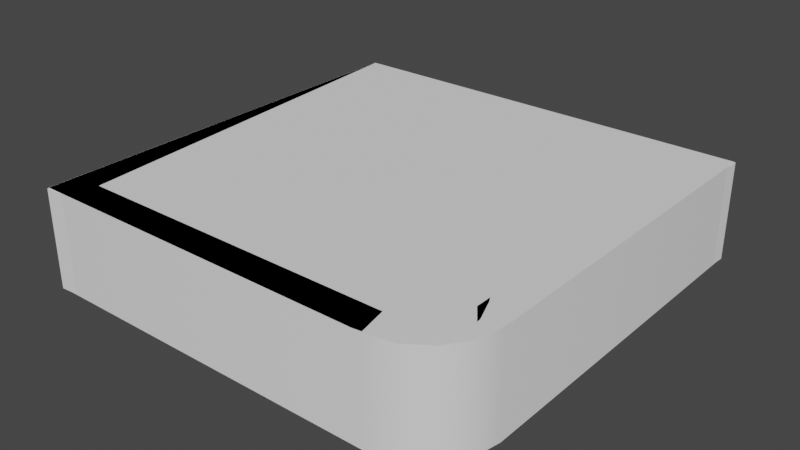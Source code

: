 # Source: quarters.blend  (saved by Blender 3.1.7; exported with 4.5.12 LTS)
import bpy
from mathutils import Matrix  # noqa: F401  (used for matrix-valued properties, if any)

bpy.ops.wm.read_factory_settings(use_empty=True)
scene = bpy.context.scene
scene.name = 'Scene'

# ---- world
world_world = bpy.data.worlds.new('World'); scene.world = world_world
world_world.use_nodes = True; world_world.node_tree.nodes.clear()
_N = world_world.node_tree.nodes; _L = world_world.node_tree.links
n0 = _N.new('ShaderNodeOutputWorld'); n0.name = 'World Output'; n0.location = (300, 300)
n1 = _N.new('ShaderNodeBackground'); n1.name = 'Background'; n1.location = (10, 300)
n1.inputs[0].default_value = (0.05088, 0.05088, 0.05088, 1.0)
_L.new(n1.outputs[0], n0.inputs[0])
n0.is_active_output = True
world_world.color = (0.05088, 0.05088, 0.05088)
world_world.use_sun_shadow = False
world_world.sun_shadow_jitter_overblur = 0.0

# ---- meshes
me_cube_001 = bpy.data.meshes.new('Cube.001')
me_cube_001.from_pydata([(0.2193, -6.146e-05, -2.863e-06), (0.03, -0.03, 0.1), (0.2007, -0.03, 0.1), (-0.0001513, -0.4299, -2.927e-06), (0.03, -0.4004, 0.1), (0.3782, -0.3554, 0.1), (0.3514, -0.4004, 0.1), (0.3836, -0.3726, 0.1), (0.3805, -0.3872, 0.1), (0.3692, -0.397, 0.1), (0.4033, -0.3421, -2.829e-06), (0.3508, -0.4299, -2.839e-06), (0.4121, -0.3648, -2.827e-06), (0.4136, -0.386, -2.827e-06), (0.4075, -0.4042, -2.828e-06), (0.3944, -0.4181, -2.831e-06), (0.375, -0.4269, -2.834e-06), (0.3508, -0.4299, 0.1), (0.4033, -0.3421, 0.1), (0.375, -0.4269, 0.1), (0.3944, -0.4181, 0.1), (0.4075, -0.4042, 0.1), (0.4136, -0.386, 0.1), (0.4121, -0.3648, 0.1), (0.2193, -6.146e-05, 0.1), (-0.0001513, -6.124e-05, 0.1), (-0.0001513, -6.124e-05, -2.872e-06), (-0.0001513, -0.4299, 0.1), (-0.0001513, -0.03078, 0.01251), (-0.0001513, -0.4004, 0.01251), (-0.0001513, -0.4004, 0.08435), (-0.0001513, -0.03078, 0.08435), (0.03057, -6.127e-05, 0.01251), (0.03057, -6.127e-05, 0.08435), (0.1886, -6.143e-05, 0.08435), (0.1886, -6.143e-05, 0.01251)], [], [(24, 25, 1, 2), (28, 29, 30, 31), (24, 18, 10, 0), (4, 6, 9, 8, 7, 5, 2, 1), (10, 18, 23, 12), (12, 23, 22, 13), (13, 22, 21, 14), (14, 21, 20, 15), (15, 20, 19, 16), (16, 19, 17, 11), (3, 11, 17, 27), (32, 33, 34, 35), (3, 27, 30, 29), (27, 25, 31, 30), (25, 26, 28, 31), (26, 25, 33, 32), (25, 24, 34, 33), (24, 0, 35, 34), (27, 17, 19, 20, 21, 22, 23, 18, 24, 2, 5, 7, 8, 9, 6, 4, 1, 25), (32, 35, 0, 26), (28, 26, 3, 29)])
me_cube_001.polygons.foreach_set('use_smooth', [True] * 21)
_k = set([(0, 24), (3, 27), (3, 29), (17, 19), (17, 27), (18, 23), (18, 24), (19, 20), (20, 21), (21, 22), (22, 23), (24, 25), (25, 26), (25, 27), (26, 32)])
me_cube_001.attributes.new('sharp_edge', 'BOOLEAN', 'EDGE').data.foreach_set('value', [ (min(e.vertices), max(e.vertices)) in _k for e in me_cube_001.edges])
_uv = me_cube_001.uv_layers.new(name='UVMap')
_uv.uv.foreach_set('vector', [0.625, 0.5, 0.375, 0.5, 0.375, 0.5, 0.625, 0.5, 0.3571, 0.624, 0.1722, 0.6693, 0.1722, 0.5745, 0.3571, 0.5556, 0.625, 0.5, 0.7811, 0.5, 0.7811, 0.75, 0.625, 0.75, 0.3944, 0.25, 0.5741, 0.25, 0.586, 0.2523, 0.5964, 0.2589, 0.6043, 0.2688, 0.6079, 0.2804, 0.625, 0.5, 0.375, 0.5, 0.7811, 0.75, 0.7811, 0.5, 0.7908, 0.5, 0.7908, 0.75, 0.7908, 0.75, 0.7908, 0.5, 0.7986, 0.5, 0.7986, 0.75, 0.7986, 0.75, 0.7986, 0.5, 0.8212, 0.5, 0.8212, 0.75, 0.5581, 0.0, 0.5581, 0.25, 0.5363, 0.25, 0.5363, 0.0, 0.5363, 0.0, 0.5363, 0.25, 0.5288, 0.25, 0.5288, 0.0, 0.5288, 0.0, 0.5288, 0.25, 0.5194, 0.25, 0.5194, 0.0, 0.403, 0.0, 0.5194, 0.0, 0.5194, 0.25, 0.403, 0.25, 0.41, 0.627, 0.41, 0.5572, 0.59, 0.5729, 0.59, 0.6664, 0.1544, 0.75, 0.1544, 0.5, 0.1722, 0.5745, 0.1722, 0.6693, 0.1544, 0.5, 0.375, 0.5, 0.3571, 0.5556, 0.1722, 0.5745, 0.375, 0.5, 0.375, 0.6734, 0.3571, 0.624, 0.3571, 0.5556, 0.375, 0.6734, 0.375, 0.5, 0.41, 0.5572, 0.41, 0.627, 0.375, 0.5, 0.625, 0.5, 0.59, 0.5729, 0.41, 0.5572, 0.625, 0.5, 0.625, 0.75, 0.59, 0.6664, 0.59, 0.5729, 0.403, 0.25, 0.7113, 0.4313, 0.7287, 0.4365, 0.7337, 0.4305, 0.7404, 0.4323, 0.7567, 0.4525, 0.7736, 0.4799, 0.7751, 0.4932, 0.625, 0.5, 0.625, 0.5, 0.6079, 0.2804, 0.5723, 0.23, 0.5015, 0.145, 0.5543, 0.2143, 0.5741, 0.25, 0.375, 0.2694, 0.375, 0.5, 0.375, 0.5, 0.41, 0.627, 0.59, 0.6664, 0.625, 0.75, 0.375, 0.6734, 0.3571, 0.624, 0.375, 0.6734, 0.1544, 0.75, 0.1722, 0.6693])
_ca = me_cube_001.color_attributes.new('Col', 'BYTE_COLOR', 'CORNER')
_ca.data.foreach_set('color', [0.0, 0.0, 0.0, 1.0, 0.0, 0.0, 0.0, 1.0, 0.0, 0.0, 0.0, 1.0, 0.0, 0.0, 0.0, 1.0, 1.0, 1.0, 1.0, 1.0, 1.0, 1.0, 1.0, 1.0, 1.0, 1.0, 1.0, 1.0, 1.0, 1.0, 1.0, 1.0, 0.0, 0.0, 0.0, 1.0, 0.0, 0.0, 0.0, 1.0, 0.0, 0.0, 0.0, 1.0, 0.0, 0.0, 0.0, 1.0, 1.0, 1.0, 1.0, 1.0, 1.0, 1.0, 1.0, 1.0, 1.0, 1.0, 1.0, 1.0, 1.0, 1.0, 1.0, 1.0, 1.0, 1.0, 1.0, 1.0, 1.0, 1.0, 1.0, 1.0, 1.0, 1.0, 1.0, 1.0, 1.0, 1.0, 1.0, 1.0, 0.0, 0.0, 0.0, 1.0, 0.0, 0.0, 0.0, 1.0, 0.0, 0.0, 0.0, 1.0, 0.0, 0.0, 0.0, 1.0, 0.0, 0.0, 0.0, 1.0, 0.0, 0.0, 0.0, 1.0, 0.0, 0.0, 0.0, 1.0, 0.0, 0.0, 0.0, 1.0, 0.0, 0.0, 0.0, 1.0, 0.0, 0.0, 0.0, 1.0, 0.0, 0.0, 0.0, 1.0, 0.0, 0.0, 0.0, 1.0, 0.0, 0.0, 0.0, 1.0, 0.0, 0.0, 0.0, 1.0, 0.0, 0.0, 0.0, 1.0, 0.0, 0.0, 0.0, 1.0, 0.0, 0.0, 0.0, 1.0, 0.0, 0.0, 0.0, 1.0, 0.0, 0.0, 0.0, 1.0, 0.0, 0.0, 0.0, 1.0, 0.0, 0.0, 0.0, 1.0, 0.0, 0.0, 0.0, 1.0, 0.0, 0.0, 0.0, 1.0, 0.0, 0.0, 0.0, 1.0, 0.0, 0.0, 0.0, 1.0, 0.0, 0.0, 0.0, 1.0, 0.0, 0.0, 0.0, 1.0, 0.0, 0.0, 0.0, 1.0, 1.0, 1.0, 1.0, 1.0, 1.0, 1.0, 1.0, 1.0, 1.0, 1.0, 1.0, 1.0, 1.0, 1.0, 1.0, 1.0, 0.0, 0.0, 0.0, 1.0, 0.0, 0.0, 0.0, 1.0, 0.0, 0.0, 0.0, 1.0, 0.0, 0.0, 0.0, 1.0, 0.0, 0.0, 0.0, 1.0, 0.0, 0.0, 0.0, 1.0, 0.0, 0.0, 0.0, 1.0, 0.0, 0.0, 0.0, 1.0, 0.0, 0.0, 0.0, 1.0, 0.0, 0.0, 0.0, 1.0, 0.0, 0.0, 0.0, 1.0, 0.0, 0.0, 0.0, 1.0, 0.0, 0.0, 0.0, 1.0, 0.0, 0.0, 0.0, 1.0, 0.0, 0.0, 0.0, 1.0, 0.0, 0.0, 0.0, 1.0, 0.0, 0.0, 0.0, 1.0, 0.0, 0.0, 0.0, 1.0, 0.0, 0.0, 0.0, 1.0, 0.0, 0.0, 0.0, 1.0, 0.0, 0.0, 0.0, 1.0, 0.0, 0.0, 0.0, 1.0, 0.0, 0.0, 0.0, 1.0, 0.0, 0.0, 0.0, 1.0, 0.0, 0.0, 0.0, 1.0, 0.0, 0.0, 0.0, 1.0, 0.0, 0.0, 0.0, 1.0, 0.0, 0.0, 0.0, 1.0, 0.0, 0.0, 0.0, 1.0, 0.0, 0.0, 0.0, 1.0, 0.0, 0.0, 0.0, 1.0, 0.0, 0.0, 0.0, 1.0, 0.0, 0.0, 0.0, 1.0, 0.0, 0.0, 0.0, 1.0, 0.0, 0.0, 0.0, 1.0, 0.0, 0.0, 0.0, 1.0, 0.0, 0.0, 0.0, 1.0, 0.0, 0.0, 0.0, 1.0, 0.0, 0.0, 0.0, 1.0, 0.0, 0.0, 0.0, 1.0, 0.0, 0.0, 0.0, 1.0, 0.0, 0.0, 0.0, 1.0, 0.0, 0.0, 0.0, 1.0, 0.0, 0.0, 0.0, 1.0, 0.0, 0.0, 0.0, 1.0, 0.0, 0.0, 0.0, 1.0, 0.0, 0.0, 0.0, 1.0, 0.0, 0.0, 0.0, 1.0, 0.0, 0.0, 0.0, 1.0, 0.0, 0.0, 0.0, 1.0])
me_cube_001.use_remesh_fix_poles = True
me_cube_001.use_remesh_preserve_attributes = False
me_cube_001.update()
me_cube_001.normals_split_custom_set([tuple(v) for v in zip(*[iter([-1.583e-07, -1.206e-07, 1.0, -1.585e-07, -1.227e-07, 1.0, -1.664e-07, -9.415e-08, 1.0, -1.69e-07, -8.566e-08, 1.0, -1.0, -5.44e-08, -1.908e-07, -1.0, -5.082e-08, -2.009e-07, -1.0, -4.792e-08, -2.066e-07, -1.0, -5.164e-08, -1.962e-07, 0.8807, 0.4738, 0.0, 0.8841, 0.4674, -7.591e-08, 0.8841, 0.4674, -8.602e-08, 0.8807, 0.4738, 0.0, -1.658e-07, 1.66e-08, 1.0, -1.658e-07, 1.66e-08, 1.0, -1.658e-07, 1.66e-08, 1.0, -1.658e-07, 1.66e-08, 1.0, -1.658e-07, 1.66e-08, 1.0, -1.658e-07, 1.66e-08, 1.0, -1.69e-07, -8.566e-08, 1.0, -1.664e-07, -9.415e-08, 1.0, 0.8841, 0.4674, -8.602e-08, 0.8841, 0.4674, -7.591e-08, 0.9738, 0.2276, -2.278e-07, 0.9738, 0.2276, -2.302e-07, 0.9738, 0.2276, -2.302e-07, 0.9738, 0.2276, -2.278e-07, 0.9932, -0.1168, 3.522e-06, 0.9932, -0.1168, -3.183e-07, 0.9932, -0.1168, -3.183e-07, 0.9932, -0.1168, 3.522e-06, 0.8584, -0.513, -2.645e-07, 0.8584, -0.513, -2.645e-07, 0.8584, -0.513, -2.645e-07, 0.8584, -0.513, -2.645e-07, 0.5734, -0.8193, -1.738e-07, 0.5734, -0.8193, 7.932e-07, 0.5734, -0.8193, 7.932e-07, 0.5734, -0.8193, -1.738e-07, 0.2609, -0.9654, -1.258e-07, 0.2609, -0.9654, -1.249e-07, 0.2609, -0.9654, -1.249e-07, 0.2609, -0.9654, -1.258e-07, 0.007996, -1.0, -5.693e-08, 0.007996, -1.0, -6.12e-08, 0.0, -1.0, 0.0, 0.007996, -1.0, -6.12e-08, 0.007996, -1.0, -5.693e-08, 0.0, -1.0, 0.0, 9.765e-07, 1.0, -1.969e-11, 9.767e-07, 1.0, 1.111e-10, 9.767e-07, 1.0, 1.102e-10, 9.765e-07, 1.0, -2.059e-11, -1.0, -5.462e-08, -1.951e-07, -1.0, -5.124e-08, -2.085e-07, -1.0, -4.792e-08, -2.066e-07, -1.0, -5.082e-08, -2.009e-07, -1.0, -5.124e-08, -2.085e-07, -1.0, -5.943e-08, -1.852e-07, -1.0, -5.164e-08, -1.962e-07, -1.0, -4.792e-08, -2.066e-07, -1.0, -5.943e-08, -1.852e-07, -1.0, -6.236e-08, -1.776e-07, -1.0, -5.44e-08, -1.908e-07, -1.0, -5.164e-08, -1.962e-07, 9.871e-07, 1.0, 6.692e-13, 9.828e-07, 1.0, 9.281e-11, 9.767e-07, 1.0, 1.111e-10, 9.765e-07, 1.0, -1.969e-11, 9.828e-07, 1.0, 9.281e-11, 9.828e-07, 1.0, 9.08e-11, 9.767e-07, 1.0, 1.102e-10, 9.767e-07, 1.0, 1.111e-10, 9.828e-07, 1.0, 9.08e-11, 9.836e-07, 1.0, -1.661e-12, 9.765e-07, 1.0, -2.059e-11, 9.767e-07, 1.0, 1.102e-10, -1.418e-07, 3.887e-08, 1.0, -1.418e-07, 3.887e-08, 1.0, -1.418e-07, 3.887e-08, 1.0, -1.418e-07, 3.887e-08, 1.0, -1.418e-07, 3.887e-08, 1.0, -1.418e-07, 3.887e-08, 1.0, -1.418e-07, 3.887e-08, 1.0, -1.418e-07, 3.887e-08, 1.0, -1.583e-07, -1.206e-07, 1.0, -1.69e-07, -8.566e-08, 1.0, -1.658e-07, 1.66e-08, 1.0, -1.658e-07, 1.66e-08, 1.0, -1.658e-07, 1.66e-08, 1.0, -1.658e-07, 1.66e-08, 1.0, -1.658e-07, 1.66e-08, 1.0, -1.658e-07, 1.66e-08, 1.0, -1.664e-07, -9.415e-08, 1.0, -1.585e-07, -1.227e-07, 1.0, 9.765e-07, 1.0, -1.969e-11, 9.765e-07, 1.0, -2.059e-11, 9.836e-07, 1.0, -1.661e-12, 9.727e-07, 1.0, 0.0, -1.0, -5.44e-08, -1.908e-07, -1.0, -6.236e-08, -1.776e-07, -1.0, -5.072e-08, -2.236e-07, -1.0, -5.082e-08, -2.009e-07])] * 3)])
me_cylinder_002 = bpy.data.meshes.new('Cylinder.002')
me_cylinder_002.from_pydata([(0.4252, -0.105, 0.0003859), (0.3998, -0.1883, 0.0003859), (0.3998, -0.1883, 0.09973), (0.3624, -0.2559, 0.0003859), (0.3095, -0.3182, 0.0003859), (0.3095, -0.3182, 0.09973), (0.25, -0.37, 0.0003859), (0.25, -0.37, 0.09973), (0.1797, -0.4045, 0.0003859), (0.09728, -0.4252, 0.0003859), (0.09728, -0.4252, 0.09973), (2.713e-05, -0.4316, 0.0003859), (0.4002, -0.03, 0.09973), (0.3931, -0.1022, 0.09973), (0.372, -0.1717, 0.09973), (0.3378, -0.2357, 0.09973), (0.2918, -0.2918, 0.09973), (0.2357, -0.3378, 0.09973), (0.1717, -0.372, 0.09973), (0.1022, -0.3931, 0.09973), (0.03, -0.4002, 0.09973), (0.03, -0.03, 0.09973), (0.4316, -1.121e-05, 0.0003859), (0.4252, -0.105, 0.09973), (0.3624, -0.2559, 0.09973), (0.1797, -0.4045, 0.09973), (2.708e-05, -1.122e-05, 0.09973), (0.4316, -1.121e-05, 0.09973), (2.71e-05, -0.4316, 0.09973), (3.173e-05, -1.584e-05, 0.000516), (0.03075, -1.496e-05, 0.01302), (0.03075, -1.177e-05, 0.08487), (0.4009, -1.209e-05, 0.08487), (0.4009, -1.066e-05, 0.01283), (2.799e-05, -0.4009, 0.08487), (2.764e-05, -0.03073, 0.08487), (3.085e-05, -0.03074, 0.01302), (2.658e-05, -0.4009, 0.01283)], [], [(22, 27, 23, 0), (0, 23, 2, 1), (1, 2, 24, 3), (3, 24, 5, 4), (4, 5, 7, 6), (6, 7, 25, 8), (8, 25, 10, 9), (9, 10, 28, 11), (30, 31, 32, 33), (12, 21, 20, 19, 18, 17, 16, 15, 14, 13), (26, 28, 20, 21), (28, 10, 19, 20), (10, 25, 18, 19), (25, 7, 17, 18), (7, 5, 16, 17), (5, 24, 15, 16), (24, 2, 14, 15), (2, 23, 13, 14), (23, 27, 12, 13), (27, 26, 21, 12), (34, 35, 36, 37), (29, 26, 31, 30), (26, 27, 32, 31), (27, 22, 33, 32), (28, 26, 35, 34), (26, 29, 36, 35), (11, 28, 34, 37), (36, 29, 11, 37), (30, 33, 22, 29)])
me_cylinder_002.polygons.foreach_set('use_smooth', [True] * 29)
_k = set([(2, 23), (2, 24), (5, 7), (5, 24), (7, 25), (10, 25), (10, 28), (11, 28), (11, 37), (22, 27), (23, 27), (26, 27), (26, 28), (26, 29), (29, 30)])
me_cylinder_002.attributes.new('sharp_edge', 'BOOLEAN', 'EDGE').data.foreach_set('value', [ (min(e.vertices), max(e.vertices)) in _k for e in me_cylinder_002.edges])
_uv = me_cylinder_002.uv_layers.new(name='UVMap')
_uv.uv.foreach_set('vector', [0.5, 0.0, 0.5, 1.0, 0.4688, 1.0, 0.4688, 0.0, 0.4688, 0.0, 0.4688, 1.0, 0.4375, 1.0, 0.4375, 0.0, 0.4375, 0.0, 0.4375, 1.0, 0.4062, 1.0, 0.4062, 0.0, 0.4062, 0.0, 0.4062, 1.0, 0.375, 1.0, 0.375, 0.0, 0.375, 0.0, 0.375, 1.0, 0.3438, 1.0, 0.3438, 0.0, 0.3438, 0.0, 0.3438, 1.0, 0.3125, 1.0, 0.3125, 0.0, 0.3125, 0.0, 0.3125, 1.0, 0.2812, 1.0, 0.2812, 0.0, 0.2812, 0.0, 0.2812, 1.0, 0.25, 1.0, 0.25, 0.0, 0.0356, 0.02693, 0.03559, 0.04427, 0.4644, 0.6464, 0.4644, 0.2824, 0.5, 1.0, 0.0, 0.0, 0.25, 1.0, 0.2812, 1.0, 0.3125, 1.0, 0.3438, 1.0, 0.375, 1.0, 0.4062, 1.0, 0.4375, 1.0, 0.4688, 1.0, 0.0, 0.0, 0.0, 0.0, 0.0, 0.0, 0.0, 0.0, 0.0, 0.0, 0.0, 0.0, 0.0, 0.0, 0.0, 0.0, 0.0, 0.0, 0.0, 0.0, 0.0, 0.0, 0.0, 0.0, 0.0, 0.0, 0.0, 0.0, 0.0, 0.0, 0.0, 0.0, 0.0, 0.0, 0.0, 0.0, 0.0, 0.0, 0.0, 0.0, 0.0, 0.0, 0.0, 0.0, 0.0, 0.0, 0.0, 0.0, 0.0, 0.0, 0.0, 0.0, 0.0, 0.0, 0.0, 0.0, 0.0, 0.0, 0.0, 0.0, 0.0, 0.0, 0.0, 0.0, 0.0, 0.0, 0.0, 0.0, 0.0, 0.0, 0.0, 0.0, 0.0, 0.0, 0.0, 0.0, 0.0, 0.0, 0.0, 0.0, 0.2322, 0.6464, 0.0178, 0.04427, 0.0178, 0.02693, 0.2322, 0.2824, 2.676e-06, 5.119e-06, 0.0, 0.0, 0.03559, 0.04427, 0.0356, 0.02693, 0.0, 0.0, 0.5, 1.0, 0.4644, 0.6464, 0.03559, 0.04427, 0.5, 1.0, 0.5, 0.0, 0.4644, 0.2824, 0.4644, 0.6464, 0.25, 1.0, 0.0, 0.0, 0.0178, 0.04427, 0.2322, 0.6464, 0.0, 0.0, 2.676e-06, 5.119e-06, 0.0178, 0.02693, 0.0178, 0.04427, 0.25, 0.0, 0.25, 1.0, 0.2322, 0.6464, 0.2322, 0.2824, 0.0178, 0.02693, 2.676e-06, 5.119e-06, 0.25, 0.0, 0.2322, 0.2824, 0.0356, 0.02693, 0.4644, 0.2824, 0.5, 0.0, 2.676e-06, 5.119e-06])
_ca = me_cylinder_002.color_attributes.new('Col', 'BYTE_COLOR', 'CORNER')
_ca.data.foreach_set('color', [0.0, 0.0, 0.0, 1.0, 0.0, 0.0, 0.0, 1.0, 0.0, 0.0, 0.0, 1.0, 0.0, 0.0, 0.0, 1.0, 0.0, 0.0, 0.0, 1.0, 0.0, 0.0, 0.0, 1.0, 0.0, 0.0, 0.0, 1.0, 0.0, 0.0, 0.0, 1.0, 0.0, 0.0, 0.0, 1.0, 0.0, 0.0, 0.0, 1.0, 0.0, 0.0, 0.0, 1.0, 0.0, 0.0, 0.0, 1.0, 0.0, 0.0, 0.0, 1.0, 0.0, 0.0, 0.0, 1.0, 0.0, 0.0, 0.0, 1.0, 0.0, 0.0, 0.0, 1.0, 0.0, 0.0, 0.0, 1.0, 0.0, 0.0, 0.0, 1.0, 0.0, 0.0, 0.0, 1.0, 0.0, 0.0, 0.0, 1.0, 0.0, 0.0, 0.0, 1.0, 0.0, 0.0, 0.0, 1.0, 0.0, 0.0, 0.0, 1.0, 0.0, 0.0, 0.0, 1.0, 0.0, 0.0, 0.0, 1.0, 0.0, 0.0, 0.0, 1.0, 0.0, 0.0, 0.0, 1.0, 0.0, 0.0, 0.0, 1.0, 0.0, 0.0, 0.0, 1.0, 0.0, 0.0, 0.0, 1.0, 0.0, 0.0, 0.0, 1.0, 0.0, 0.0, 0.0, 1.0, 1.0, 1.0, 1.0, 1.0, 1.0, 1.0, 1.0, 1.0, 1.0, 1.0, 1.0, 1.0, 1.0, 1.0, 1.0, 1.0, 1.0, 1.0, 1.0, 1.0, 1.0, 1.0, 1.0, 1.0, 1.0, 1.0, 1.0, 1.0, 1.0, 1.0, 1.0, 1.0, 1.0, 1.0, 1.0, 1.0, 1.0, 1.0, 1.0, 1.0, 1.0, 1.0, 1.0, 1.0, 1.0, 1.0, 1.0, 1.0, 1.0, 1.0, 1.0, 1.0, 1.0, 1.0, 1.0, 1.0, 0.0, 0.0, 0.0, 1.0, 0.0, 0.0, 0.0, 1.0, 0.0, 0.0, 0.0, 1.0, 0.0, 0.0, 0.0, 1.0, 0.0, 0.0, 0.0, 1.0, 0.0, 0.0, 0.0, 1.0, 0.0, 0.0, 0.0, 1.0, 0.0, 0.0, 0.0, 1.0, 0.0, 0.0, 0.0, 1.0, 0.0, 0.0, 0.0, 1.0, 0.0, 0.0, 0.0, 1.0, 0.0, 0.0, 0.0, 1.0, 0.0, 0.0, 0.0, 1.0, 0.0, 0.0, 0.0, 1.0, 0.0, 0.0, 0.0, 1.0, 0.0, 0.0, 0.0, 1.0, 0.0, 0.0, 0.0, 1.0, 0.0, 0.0, 0.0, 1.0, 0.0, 0.0, 0.0, 1.0, 0.0, 0.0, 0.0, 1.0, 0.0, 0.0, 0.0, 1.0, 0.0, 0.0, 0.0, 1.0, 0.0, 0.0, 0.0, 1.0, 0.0, 0.0, 0.0, 1.0, 0.0, 0.0, 0.0, 1.0, 0.0, 0.0, 0.0, 1.0, 0.0, 0.0, 0.0, 1.0, 0.0, 0.0, 0.0, 1.0, 0.0, 0.0, 0.0, 1.0, 0.0, 0.0, 0.0, 1.0, 0.0, 0.0, 0.0, 1.0, 0.0, 0.0, 0.0, 1.0, 0.0, 0.0, 0.0, 1.0, 0.0, 0.0, 0.0, 1.0, 0.0, 0.0, 0.0, 1.0, 0.0, 0.0, 0.0, 1.0, 0.0, 0.0, 0.0, 1.0, 0.0, 0.0, 0.0, 1.0, 0.0, 0.0, 0.0, 1.0, 0.0, 0.0, 0.0, 1.0, 1.0, 1.0, 1.0, 1.0, 1.0, 1.0, 1.0, 1.0, 1.0, 1.0, 1.0, 1.0, 1.0, 1.0, 1.0, 1.0, 0.0, 0.0, 0.0, 1.0, 0.0, 0.0, 0.0, 1.0, 0.0, 0.0, 0.0, 1.0, 0.0, 0.0, 0.0, 1.0, 0.0, 0.0, 0.0, 1.0, 0.0, 0.0, 0.0, 1.0, 0.0, 0.0, 0.0, 1.0, 0.0, 0.0, 0.0, 1.0, 0.0, 0.0, 0.0, 1.0, 0.0, 0.0, 0.0, 1.0, 0.0, 0.0, 0.0, 1.0, 0.0, 0.0, 0.0, 1.0, 0.0, 0.0, 0.0, 1.0, 0.0, 0.0, 0.0, 1.0, 0.0, 0.0, 0.0, 1.0, 0.0, 0.0, 0.0, 1.0, 0.0, 0.0, 0.0, 1.0, 0.0, 0.0, 0.0, 1.0, 0.0, 0.0, 0.0, 1.0, 0.0, 0.0, 0.0, 1.0, 0.0, 0.0, 0.0, 1.0, 0.0, 0.0, 0.0, 1.0, 0.0, 0.0, 0.0, 1.0, 0.0, 0.0, 0.0, 1.0, 0.0, 0.0, 0.0, 1.0, 0.0, 0.0, 0.0, 1.0, 0.0, 0.0, 0.0, 1.0, 0.0, 0.0, 0.0, 1.0, 0.0, 0.0, 0.0, 1.0, 0.0, 0.0, 0.0, 1.0, 0.0, 0.0, 0.0, 1.0, 0.0, 0.0, 0.0, 1.0])
me_cylinder_002.use_remesh_fix_poles = True
me_cylinder_002.use_remesh_preserve_attributes = False
me_cylinder_002.update()
me_cylinder_002.normals_split_custom_set([tuple(v) for v in zip(*[iter([0.9982, -0.06044, 2.995e-07, 0.9982, -0.06044, 2.995e-07, 0.9841, -0.1776, 3.012e-07, 0.9841, -0.1776, 3.012e-07, 0.9841, -0.1776, 3.012e-07, 0.9841, -0.1776, 3.012e-07, 0.9207, -0.3902, 2.837e-07, 0.9207, -0.3902, 2.837e-07, 0.9207, -0.3902, 2.837e-07, 0.9207, -0.3902, 2.837e-07, 0.823, -0.5681, 2.593e-07, 0.823, -0.5681, 2.593e-07, 0.823, -0.5681, 2.593e-07, 0.823, -0.5681, 2.593e-07, 0.7112, -0.703, 2.351e-07, 0.7112, -0.703, 2.351e-07, 0.7112, -0.703, 2.351e-07, 0.7112, -0.703, 2.351e-07, 0.5531, -0.8331, 1.035e-07, 0.5531, -0.8331, 1.035e-07, 0.5531, -0.8331, 1.035e-07, 0.5531, -0.8331, 1.035e-07, 0.3444, -0.9388, 8.254e-08, 0.3444, -0.9388, 8.254e-08, 0.3444, -0.9388, 8.254e-08, 0.3444, -0.9388, 8.254e-08, 0.155, -0.9879, 2.181e-07, 0.155, -0.9879, 2.181e-07, 0.155, -0.9879, 2.181e-07, 0.155, -0.9879, 2.181e-07, 0.06524, -0.9979, 2.572e-07, 0.06524, -0.9979, 2.572e-07, -8.482e-06, 1.0, -4.239e-05, -3.496e-06, 1.0, -3.833e-05, -3.038e-06, 1.0, -2.096e-05, -8.041e-06, 1.0, -2.56e-05, -1.479e-07, 4.961e-08, 1.0, -3.159e-07, 5.577e-08, 1.0, -3.442e-07, -6.63e-08, 1.0, -2.542e-07, -1.024e-07, 1.0, -1.479e-07, -1.28e-07, 1.0, 1.254e-07, 5.814e-08, 1.0, 1.371e-08, 1.121e-07, 1.0, -2.744e-07, 3.325e-08, 1.0, -3.102e-07, 4.023e-08, 1.0, -2.085e-07, 2.514e-08, 1.0, -3.775e-07, 6.359e-08, 1.0, -4.143e-07, -9.43e-08, 1.0, -3.442e-07, -6.63e-08, 1.0, -3.159e-07, 5.577e-08, 1.0, -4.143e-07, -9.43e-08, 1.0, -3.081e-07, -2.109e-07, 1.0, -2.542e-07, -1.024e-07, 1.0, -3.442e-07, -6.63e-08, 1.0, -3.081e-07, -2.109e-07, 1.0, -2.093e-07, -2.653e-07, 1.0, -1.479e-07, -1.28e-07, 1.0, -2.542e-07, -1.024e-07, 1.0, -2.093e-07, -2.653e-07, 1.0, 2.996e-07, 6.49e-09, 1.0, 1.254e-07, 5.814e-08, 1.0, -1.479e-07, -1.28e-07, 1.0, 2.996e-07, 6.49e-09, 1.0, 2.355e-07, 2.279e-07, 1.0, 1.371e-08, 1.121e-07, 1.0, 1.254e-07, 5.814e-08, 1.0, 2.355e-07, 2.279e-07, 1.0, -3.786e-07, 3.267e-08, 1.0, -2.744e-07, 3.325e-08, 1.0, 1.371e-08, 1.121e-07, 1.0, -3.786e-07, 3.267e-08, 1.0, -4.884e-07, 4.676e-08, 1.0, -3.102e-07, 4.023e-08, 1.0, -2.744e-07, 3.325e-08, 1.0, -4.884e-07, 4.676e-08, 1.0, -2.642e-07, 1.453e-08, 1.0, -2.085e-07, 2.514e-08, 1.0, -3.102e-07, 4.023e-08, 1.0, -2.642e-07, 1.453e-08, 1.0, -1.528e-07, 5.631e-08, 1.0, -1.479e-07, 4.961e-08, 1.0, -2.085e-07, 2.514e-08, 1.0, -1.528e-07, 5.631e-08, 1.0, -3.775e-07, 6.359e-08, 1.0, -3.159e-07, 5.577e-08, 1.0, -1.479e-07, 4.961e-08, 1.0, -1.0, 2.965e-06, -2.137e-05, -1.0, 3.391e-06, -3.873e-05, -1.0, 8.373e-06, -4.271e-05, -1.0, 7.964e-06, -2.593e-05, -7.162e-06, 1.0, -4.566e-05, -5.001e-06, 1.0, -4.634e-05, -3.496e-06, 1.0, -3.833e-05, -8.482e-06, 1.0, -4.239e-05, -5.001e-06, 1.0, -4.634e-05, -3.987e-06, 1.0, -7.842e-06, -3.038e-06, 1.0, -2.096e-05, -3.496e-06, 1.0, -3.833e-05, -3.987e-06, 1.0, -7.842e-06, -7.071e-06, 1.0, -7.721e-06, -8.041e-06, 1.0, -2.56e-05, -3.038e-06, 1.0, -2.096e-05, -1.0, 3.935e-06, -8.223e-06, -1.0, 4.877e-06, -4.669e-05, -1.0, 3.391e-06, -3.873e-05, -1.0, 2.965e-06, -2.137e-05, -1.0, 4.877e-06, -4.669e-05, -1.0, 8.023e-06, -4.881e-05, -1.0, 8.373e-06, -4.271e-05, -1.0, 3.391e-06, -3.873e-05, -1.0, 5.701e-06, 8.053e-06, -1.0, 3.935e-06, -8.223e-06, -1.0, 2.965e-06, -2.137e-05, -1.0, 7.964e-06, -2.593e-05, -1.0, 8.373e-06, -4.271e-05, -1.0, 8.023e-06, -4.881e-05, -1.0, 1.108e-05, -5.771e-05, -1.0, 7.964e-06, -2.593e-05, -8.482e-06, 1.0, -4.239e-05, -8.041e-06, 1.0, -2.56e-05, -7.071e-06, 1.0, -7.721e-06, -1.118e-05, 1.0, -5.727e-05])] * 3)])
me_cylinder_003 = bpy.data.meshes.new('Cylinder.003')
me_cylinder_003.from_pydata([(0.2292, -0.1529, 0.1), (0.219, -0.1147, 4.762e-08), (0.2068, -0.09892, 0.1), (0.191, -0.08679, 0.1), (0.191, -0.08679, 4.884e-08), (0.1726, -0.07917, 0.1), (0.1726, -0.07917, 4.964e-08), (0.1331, -0.07917, 0.1), (0.1331, -0.07917, 5.137e-08), (0.1147, -0.08679, 5.218e-08), (0.09892, -0.09892, 0.1), (0.09892, -0.09892, 5.287e-08), (0.08679, -0.1147, 0.1), (0.07657, -0.1529, 6.129e-08), (0.07917, -0.1726, 0.1), (0.07917, -0.1726, 6.118e-08), (0.09892, -0.2068, 5.287e-08), (0.1147, -0.219, 0.1), (0.1147, -0.219, 5.218e-08), (0.1331, -0.2266, 0.1), (0.1726, -0.2266, 0.1), (0.1726, -0.2266, 4.964e-08), (0.191, -0.219, 4.884e-08), (0.219, -0.191, 0.1), (0.219, -0.191, 4.762e-08), (0.2266, -0.1331, 0.1), (0.2266, -0.1331, 3.238e-08), (0.2292, -0.1529, 3.227e-08), (0.219, -0.1147, 0.1), (0.2068, -0.09892, 4.815e-08), (0.1529, -0.07657, 0.1), (0.1529, -0.07657, 5.051e-08), (0.1147, -0.08679, 0.1), (0.08679, -0.1147, 5.34e-08), (0.07917, -0.1331, 0.1), (0.07917, -0.1331, 6.118e-08), (0.07657, -0.1529, 0.1), (0.08679, -0.191, 0.1), (0.08679, -0.191, 5.34e-08), (0.09892, -0.2068, 0.1), (0.1331, -0.2266, 5.137e-08), (0.1529, -0.2292, 0.1), (0.1529, -0.2292, 5.051e-08), (0.191, -0.219, 0.1), (0.2068, -0.2068, 0.1), (0.2068, -0.2068, 4.815e-08), (0.2266, -0.1726, 0.1), (0.2266, -0.1726, 3.238e-08)], [], [(0, 27, 26, 25), (25, 26, 1, 28), (28, 1, 29, 2), (2, 29, 4, 3), (3, 4, 6, 5), (5, 6, 31, 30), (30, 31, 8, 7), (7, 8, 9, 32), (32, 9, 11, 10), (10, 11, 33, 12), (12, 33, 35, 34), (34, 35, 13, 36), (36, 13, 15, 14), (14, 15, 38, 37), (37, 38, 16, 39), (39, 16, 18, 17), (17, 18, 40, 19), (19, 40, 42, 41), (41, 42, 21, 20), (20, 21, 22, 43), (43, 22, 45, 44), (44, 45, 24, 23), (26, 27, 47, 24, 45, 22, 21, 42, 40, 18, 16, 38, 15, 13, 35, 33, 11, 9, 8, 31, 6, 4, 29, 1), (23, 24, 47, 46), (46, 47, 27, 0), (0, 25, 28, 2, 3, 5, 30, 7, 32, 10, 12, 34, 36, 14, 37, 39, 17, 19, 41, 20, 43, 44, 23, 46)])
me_cylinder_003.polygons.foreach_set('use_smooth', [True] * 26)
_k = set([(0, 25), (0, 46), (1, 26), (1, 29), (2, 3), (2, 28), (3, 5), (4, 6), (4, 29), (5, 30), (6, 31), (7, 30), (7, 32), (8, 9), (8, 31), (9, 11), (10, 12), (10, 32), (11, 33), (12, 34), (13, 15), (13, 35), (14, 36), (14, 37), (15, 38), (16, 18), (16, 38), (17, 19), (17, 39), (18, 40), (19, 41), (20, 41), (20, 43), (21, 22), (21, 42), (22, 45), (23, 44), (23, 46), (24, 45), (24, 47), (25, 28), (26, 27), (27, 47), (33, 35), (34, 36), (37, 39), (40, 42), (43, 44)])
me_cylinder_003.attributes.new('sharp_edge', 'BOOLEAN', 'EDGE').data.foreach_set('value', [ (min(e.vertices), max(e.vertices)) in _k for e in me_cylinder_003.edges])
_uv = me_cylinder_003.uv_layers.new(name='UVMap')
_uv.uv.foreach_set('vector', [1.0, 0.5, 1.0, 1.0, 0.9583, 1.0, 0.9583, 0.5, 0.9583, 0.5, 0.9583, 1.0, 0.9167, 1.0, 0.9167, 0.5, 0.9167, 0.5, 0.9167, 1.0, 0.875, 1.0, 0.875, 0.5, 0.875, 0.5, 0.875, 1.0, 0.8333, 1.0, 0.8333, 0.5, 0.8333, 0.5, 0.8333, 1.0, 0.7917, 1.0, 0.7917, 0.5, 0.7917, 0.5, 0.7917, 1.0, 0.75, 1.0, 0.75, 0.5, 0.75, 0.5, 0.75, 1.0, 0.7083, 1.0, 0.7083, 0.5, 0.7083, 0.5, 0.7083, 1.0, 0.6667, 1.0, 0.6667, 0.5, 0.6667, 0.5, 0.6667, 1.0, 0.625, 1.0, 0.625, 0.5, 0.625, 0.5, 0.625, 1.0, 0.5833, 1.0, 0.5833, 0.5, 0.5833, 0.5, 0.5833, 1.0, 0.5417, 1.0, 0.5417, 0.5, 0.5417, 0.5, 0.5417, 1.0, 0.5, 1.0, 0.5, 0.5, 0.5, 0.5, 0.5, 1.0, 0.4583, 1.0, 0.4583, 0.5, 0.4583, 0.5, 0.4583, 1.0, 0.4167, 1.0, 0.4167, 0.5, 0.4167, 0.5, 0.4167, 1.0, 0.375, 1.0, 0.375, 0.5, 0.375, 0.5, 0.375, 1.0, 0.3333, 1.0, 0.3333, 0.5, 0.3333, 0.5, 0.3333, 1.0, 0.2917, 1.0, 0.2917, 0.5, 0.2917, 0.5, 0.2917, 1.0, 0.25, 1.0, 0.25, 0.5, 0.25, 0.5, 0.25, 1.0, 0.2083, 1.0, 0.2083, 0.5, 0.2083, 0.5, 0.2083, 1.0, 0.1667, 1.0, 0.1667, 0.5, 0.1667, 0.5, 0.1667, 1.0, 0.125, 1.0, 0.125, 0.5, 0.125, 0.5, 0.125, 1.0, 0.08333, 1.0, 0.08333, 0.5, 0.3121, 0.4818, 0.25, 0.49, 0.1879, 0.4818, 0.13, 0.4578, 0.08029, 0.4197, 0.04215, 0.37, 0.01818, 0.3121, 0.01, 0.25, 0.01818, 0.1879, 0.04215, 0.13, 0.08029, 0.08029, 0.13, 0.04215, 0.1879, 0.01818, 0.25, 0.01, 0.3121, 0.01818, 0.37, 0.04215, 0.4197, 0.08029, 0.4578, 0.13, 0.4818, 0.1879, 0.49, 0.25, 0.4818, 0.3121, 0.4578, 0.37, 0.4197, 0.4197, 0.37, 0.4578, 0.08333, 0.5, 0.08333, 1.0, 0.04167, 1.0, 0.04167, 0.5, 0.04167, 0.5, 0.04167, 1.0, -1.863e-07, 1.0, -1.863e-07, 0.5, 0.75, 0.49, 0.8121, 0.4818, 0.87, 0.4578, 0.9197, 0.4197, 0.9578, 0.37, 0.9818, 0.3121, 0.99, 0.25, 0.9818, 0.1879, 0.9578, 0.13, 0.9197, 0.08029, 0.87, 0.04215, 0.8121, 0.01818, 0.75, 0.01, 0.6879, 0.01818, 0.63, 0.04215, 0.5803, 0.08029, 0.5422, 0.13, 0.5182, 0.1879, 0.51, 0.25, 0.5182, 0.3121, 0.5422, 0.37, 0.5803, 0.4197, 0.63, 0.4578, 0.6879, 0.4818])
_ca = me_cylinder_003.color_attributes.new('Col', 'BYTE_COLOR', 'CORNER')
_ca.data.foreach_set('color', [1.0, 1.0, 1.0, 1.0, 1.0, 1.0, 1.0, 1.0, 1.0, 1.0, 1.0, 1.0, 1.0, 1.0, 1.0, 1.0, 1.0, 1.0, 1.0, 1.0, 1.0, 1.0, 1.0, 1.0, 1.0, 1.0, 1.0, 1.0, 1.0, 1.0, 1.0, 1.0, 1.0, 1.0, 1.0, 1.0, 1.0, 1.0, 1.0, 1.0, 1.0, 1.0, 1.0, 1.0, 1.0, 1.0, 1.0, 1.0, 1.0, 1.0, 1.0, 1.0, 1.0, 1.0, 1.0, 1.0, 1.0, 1.0, 1.0, 1.0, 1.0, 1.0, 1.0, 1.0, 1.0, 1.0, 1.0, 1.0, 1.0, 1.0, 1.0, 1.0, 1.0, 1.0, 1.0, 1.0, 1.0, 1.0, 1.0, 1.0, 1.0, 1.0, 1.0, 1.0, 1.0, 1.0, 1.0, 1.0, 1.0, 1.0, 1.0, 1.0, 1.0, 1.0, 1.0, 1.0, 1.0, 1.0, 1.0, 1.0, 1.0, 1.0, 1.0, 1.0, 1.0, 1.0, 1.0, 1.0, 1.0, 1.0, 1.0, 1.0, 1.0, 1.0, 1.0, 1.0, 1.0, 1.0, 1.0, 1.0, 1.0, 1.0, 1.0, 1.0, 1.0, 1.0, 1.0, 1.0, 1.0, 1.0, 1.0, 1.0, 1.0, 1.0, 1.0, 1.0, 1.0, 1.0, 1.0, 1.0, 1.0, 1.0, 1.0, 1.0, 1.0, 1.0, 1.0, 1.0, 1.0, 1.0, 1.0, 1.0, 1.0, 1.0, 1.0, 1.0, 1.0, 1.0, 1.0, 1.0, 1.0, 1.0, 1.0, 1.0, 1.0, 1.0, 1.0, 1.0, 1.0, 1.0, 1.0, 1.0, 1.0, 1.0, 1.0, 1.0, 1.0, 1.0, 1.0, 1.0, 1.0, 1.0, 1.0, 1.0, 1.0, 1.0, 1.0, 1.0, 1.0, 1.0, 1.0, 1.0, 1.0, 1.0, 1.0, 1.0, 1.0, 1.0, 1.0, 1.0, 1.0, 1.0, 1.0, 1.0, 1.0, 1.0, 1.0, 1.0, 1.0, 1.0, 1.0, 1.0, 1.0, 1.0, 1.0, 1.0, 1.0, 1.0, 1.0, 1.0, 1.0, 1.0, 1.0, 1.0, 1.0, 1.0, 1.0, 1.0, 1.0, 1.0, 1.0, 1.0, 1.0, 1.0, 1.0, 1.0, 1.0, 1.0, 1.0, 1.0, 1.0, 1.0, 1.0, 1.0, 1.0, 1.0, 1.0, 1.0, 1.0, 1.0, 1.0, 1.0, 1.0, 1.0, 1.0, 1.0, 1.0, 1.0, 1.0, 1.0, 1.0, 1.0, 1.0, 1.0, 1.0, 1.0, 1.0, 1.0, 1.0, 1.0, 1.0, 1.0, 1.0, 1.0, 1.0, 1.0, 1.0, 1.0, 1.0, 1.0, 1.0, 1.0, 1.0, 1.0, 1.0, 1.0, 1.0, 1.0, 1.0, 1.0, 1.0, 1.0, 1.0, 1.0, 1.0, 1.0, 1.0, 1.0, 1.0, 1.0, 1.0, 1.0, 1.0, 1.0, 1.0, 1.0, 1.0, 1.0, 1.0, 1.0, 1.0, 1.0, 1.0, 1.0, 1.0, 1.0, 1.0, 1.0, 1.0, 1.0, 1.0, 1.0, 1.0, 1.0, 1.0, 1.0, 1.0, 1.0, 1.0, 1.0, 1.0, 1.0, 1.0, 1.0, 1.0, 1.0, 1.0, 1.0, 1.0, 1.0, 1.0, 1.0, 1.0, 1.0, 1.0, 1.0, 1.0, 1.0, 1.0, 1.0, 1.0, 1.0, 1.0, 1.0, 1.0, 1.0, 1.0, 1.0, 1.0, 1.0, 1.0, 1.0, 1.0, 1.0, 1.0, 1.0, 1.0, 1.0, 1.0, 1.0, 1.0, 1.0, 1.0, 1.0, 1.0, 1.0, 1.0, 1.0, 1.0, 1.0, 1.0, 1.0, 1.0, 1.0, 1.0, 1.0, 1.0, 1.0, 1.0, 1.0, 1.0, 1.0, 1.0, 1.0, 1.0, 1.0, 1.0, 1.0, 1.0, 1.0, 1.0, 1.0, 1.0, 1.0, 1.0, 1.0, 1.0, 1.0, 1.0, 1.0, 1.0, 1.0, 1.0, 1.0, 1.0, 1.0, 1.0, 1.0, 1.0, 1.0, 1.0, 1.0, 1.0, 1.0, 1.0, 1.0, 1.0, 1.0, 1.0, 1.0, 1.0, 1.0, 1.0, 1.0, 1.0, 1.0, 1.0, 1.0, 1.0, 1.0, 1.0, 1.0, 1.0, 1.0, 1.0, 1.0, 1.0, 1.0, 1.0, 1.0, 1.0, 1.0, 1.0, 1.0, 1.0, 1.0, 1.0, 1.0, 1.0, 1.0, 1.0, 1.0, 1.0, 1.0, 1.0, 1.0, 1.0, 1.0, 1.0, 1.0, 1.0, 1.0, 1.0, 1.0, 1.0, 1.0, 1.0, 1.0, 1.0, 1.0, 1.0, 1.0, 1.0, 1.0, 1.0, 1.0, 1.0, 1.0, 1.0, 1.0, 1.0, 1.0, 1.0, 1.0, 1.0, 1.0, 1.0, 1.0, 1.0, 1.0, 1.0, 1.0, 1.0, 1.0, 1.0, 1.0, 1.0, 1.0, 1.0, 1.0, 1.0, 1.0, 1.0, 1.0, 1.0, 1.0, 1.0, 1.0, 1.0, 1.0, 1.0, 1.0, 1.0, 1.0, 1.0, 1.0, 1.0, 1.0, 1.0, 1.0, 1.0, 1.0, 1.0, 1.0, 1.0, 1.0, 1.0, 1.0, 1.0, 1.0, 1.0, 1.0, 1.0, 1.0, 1.0, 1.0, 1.0, 1.0, 1.0, 1.0, 1.0, 1.0, 1.0, 1.0, 1.0, 1.0, 1.0, 1.0, 1.0, 1.0, 1.0, 1.0, 1.0, 1.0, 1.0, 1.0, 1.0, 1.0, 1.0, 1.0, 1.0, 1.0, 1.0, 1.0, 1.0, 1.0])
me_cylinder_003.use_remesh_fix_poles = True
me_cylinder_003.use_remesh_preserve_attributes = False
me_cylinder_003.update()
me_cylinder_003.normals_split_custom_set([tuple(v) for v in zip(*[iter([1.0, 4.306e-08, -2.174e-07, 1.0, 4.306e-08, -2.174e-07, 0.9659, 0.2588, -2.101e-07, 0.9659, 0.2588, -2.101e-07, 0.9659, 0.2588, -2.101e-07, 0.9659, 0.2588, -2.101e-07, 0.866, 0.5, -1.92e-07, 0.866, 0.5, -1.92e-07, 0.866, 0.5, -1.92e-07, 0.866, 0.5, -1.92e-07, 0.7071, 0.7071, -1.773e-07, 0.7071, 0.7071, -1.773e-07, 0.7071, 0.7071, -1.773e-07, 0.7071, 0.7071, -1.773e-07, 0.5, 0.866, -8.841e-08, 0.5, 0.866, -8.841e-08, 0.5, 0.866, -8.841e-08, 0.5, 0.866, -8.841e-08, 0.2588, 0.9659, -5.875e-09, 0.2588, 0.9659, -5.875e-09, 0.2588, 0.9659, -5.875e-09, 0.2588, 0.9659, -5.875e-09, -1.005e-07, 1.0, -5.875e-09, -8.133e-08, 1.0, -5.875e-09, -8.133e-08, 1.0, -5.875e-09, -1.005e-07, 1.0, -5.875e-09, -0.2588, 0.9659, 1.635e-08, -0.2588, 0.9659, 1.635e-08, -0.2588, 0.9659, 1.635e-08, -0.2588, 0.9659, 1.635e-08, -0.5, 0.866, 4.559e-08, -0.5, 0.866, 4.559e-08, -0.5, 0.866, 4.559e-08, -0.5, 0.866, 4.559e-08, -0.7071, 0.7071, 1.185e-07, -0.7071, 0.7071, 1.185e-07, -0.7071, 0.7071, 1.185e-07, -0.7071, 0.7071, 1.185e-07, -0.866, 0.5, 1.481e-07, -0.866, 0.5, 1.481e-07, -0.866, 0.5, 1.481e-07, -0.866, 0.5, 1.481e-07, -0.9659, 0.2588, 5.894e-08, -0.9659, 0.2588, 5.894e-08, -0.9659, 0.2588, 5.894e-08, -0.9659, 0.2588, 5.894e-08, -1.0, -9.568e-08, 0.0, -1.0, -9.568e-08, 0.0, -1.0, -9.568e-08, 0.0, -1.0, -9.568e-08, 0.0, -0.9659, -0.2588, 4.949e-08, -0.9659, -0.2588, 4.949e-08, -0.9659, -0.2588, 4.949e-08, -0.9659, -0.2588, 4.949e-08, -0.866, -0.5, 1.589e-07, -0.866, -0.5, 1.589e-07, -0.866, -0.5, 1.589e-07, -0.866, -0.5, 1.589e-07, -0.7071, -0.7071, 1.099e-07, -0.7071, -0.7071, 1.099e-07, -0.7071, -0.7071, 1.099e-07, -0.7071, -0.7071, 1.099e-07, -0.5, -0.866, -1.175e-07, -0.5, -0.866, -1.175e-07, -0.5, -0.866, -1.175e-07, -0.5, -0.866, -1.175e-07, -0.2588, -0.9659, -7.848e-08, -0.2588, -0.9659, -7.848e-08, -0.2588, -0.9659, -7.848e-08, -0.2588, -0.9659, -7.848e-08, -4.114e-07, -1.0, 1.573e-07, -3.923e-07, -1.0, 1.573e-07, -3.923e-07, -1.0, 1.573e-07, -4.114e-07, -1.0, 1.573e-07, 0.2588, -0.9659, 1.179e-07, 0.2588, -0.9659, 1.179e-07, 0.2588, -0.9659, 1.179e-07, 0.2588, -0.9659, 1.179e-07, 0.5, -0.866, -7.581e-08, 0.5, -0.866, -7.581e-08, 0.5, -0.866, -7.581e-08, 0.5, -0.866, -7.581e-08, 0.7071, -0.7071, -1.937e-07, 0.7071, -0.7071, -1.937e-07, 0.7071, -0.7071, -1.937e-07, 0.7071, -0.7071, -1.937e-07, 0.866, -0.5, -2.272e-07, 0.866, -0.5, -2.272e-07, -1.153e-07, 1.535e-14, -1.0, -1.153e-07, 1.535e-14, -1.0, -1.153e-07, 1.535e-14, -1.0, -1.153e-07, 1.535e-14, -1.0, -1.153e-07, 1.535e-14, -1.0, -1.153e-07, 1.535e-14, -1.0, -1.153e-07, 1.535e-14, -1.0, -1.153e-07, 1.535e-14, -1.0, -1.153e-07, 1.535e-14, -1.0, -1.153e-07, 1.535e-14, -1.0, -1.153e-07, 1.535e-14, -1.0, -1.153e-07, 1.535e-14, -1.0, -1.153e-07, 1.535e-14, -1.0, -1.153e-07, 1.535e-14, -1.0, -1.153e-07, 1.535e-14, -1.0, -1.153e-07, 1.535e-14, -1.0, -1.153e-07, 1.535e-14, -1.0, -1.153e-07, 1.535e-14, -1.0, -1.153e-07, 1.535e-14, -1.0, -1.153e-07, 1.535e-14, -1.0, -1.153e-07, 1.535e-14, -1.0, -1.153e-07, 1.535e-14, -1.0, -1.153e-07, 1.535e-14, -1.0, -1.153e-07, 1.535e-14, -1.0, 0.866, -0.5, -2.272e-07, 0.866, -0.5, -2.272e-07, 0.9659, -0.2588, -2.198e-07, 0.9659, -0.2588, -2.198e-07, 0.9659, -0.2588, -2.198e-07, 0.9659, -0.2588, -2.198e-07, 1.0, 4.306e-08, -2.174e-07, 1.0, 4.306e-08, -2.174e-07, 1.931e-08, 6.138e-15, 1.0, 1.931e-08, 6.138e-15, 1.0, 1.931e-08, 6.138e-15, 1.0, 1.931e-08, 6.138e-15, 1.0, 1.931e-08, 6.138e-15, 1.0, 1.931e-08, 6.138e-15, 1.0, 1.931e-08, 6.138e-15, 1.0, 1.931e-08, 6.138e-15, 1.0, 1.931e-08, 6.138e-15, 1.0, 1.931e-08, 6.138e-15, 1.0, 1.931e-08, 6.138e-15, 1.0, 1.931e-08, 6.138e-15, 1.0, 1.931e-08, 6.138e-15, 1.0, 1.931e-08, 6.138e-15, 1.0, 1.931e-08, 6.138e-15, 1.0, 1.931e-08, 6.138e-15, 1.0, 1.931e-08, 6.138e-15, 1.0, 1.931e-08, 6.138e-15, 1.0, 1.931e-08, 6.138e-15, 1.0, 1.931e-08, 6.138e-15, 1.0, 1.931e-08, 6.138e-15, 1.0, 1.931e-08, 6.138e-15, 1.0, 1.931e-08, 6.138e-15, 1.0, 1.931e-08, 6.138e-15, 1.0])] * 3)])
me_cube_002 = bpy.data.meshes.new('Cube.002')
me_cube_002.from_pydata([(0.03, -0.4, 0.1), (0.3859, -0.3869, 0.1005), (0.03, -0.03, 0.1005), (0.4, -0.03, 0.1), (0.3534, -0.4, 0.1), (0.4, -0.3519, 0.1), (0.3699, -0.3972, 0.1005), (0.397, -0.3707, 0.1005), (0.387, -0.4251, 0.1), (0.3598, -0.4304, 0.1), (-2.684e-05, 3.429e-06, 0.1), (0.4307, -0.3599, 0.1), (0.4255, -0.3866, 0.1), (0.4107, -0.409, 0.1), (0.3598, -0.4304, -4.814e-08), (-2.684e-05, 3.429e-06, 4.028e-08), (0.4307, -0.3599, -6.715e-08), (0.4255, -0.3866, -6.629e-08), (0.387, -0.4251, -5.258e-08), (0.4107, -0.409, -6.389e-08), (0.4307, 3.716e-06, -6.715e-08), (-2.683e-05, -0.4304, 3.029e-09), (0.4307, 3.716e-06, 0.1), (-2.682e-05, -0.4304, 0.1), (0.0307, 3.449e-06, 0.01244), (0.0307, 3.449e-06, 0.08448), (0.4, 3.696e-06, 0.08448), (0.4, 3.696e-06, 0.01244), (-2.682e-05, -0.3997, 0.08448), (-2.684e-05, -0.03072, 0.08448), (-2.684e-05, -0.03072, 0.01244), (-2.683e-05, -0.3997, 0.01244)], [], [(4, 6, 1, 7, 5, 3, 2, 0), (11, 16, 20, 22), (13, 19, 17, 12), (23, 21, 14, 9), (9, 14, 18, 8), (24, 25, 26, 27), (8, 18, 19, 13), (12, 17, 16, 11), (11, 22, 3, 5), (22, 10, 2, 3), (10, 23, 0, 2), (23, 9, 4, 0), (9, 8, 6, 4), (8, 13, 1, 6), (13, 12, 7, 1), (12, 11, 5, 7), (28, 29, 30, 31), (15, 10, 25, 24), (10, 22, 26, 25), (22, 20, 27, 26), (23, 10, 29, 28), (10, 15, 30, 29), (21, 23, 28, 31), (31, 30, 15, 21), (27, 20, 15, 24)])
me_cube_002.polygons.foreach_set('use_smooth', [True] * 25)
_k = set([(8, 9), (8, 13), (9, 23), (10, 15), (10, 22), (10, 23), (11, 12), (11, 22), (12, 13), (15, 24), (20, 22), (21, 23), (21, 31)])
me_cube_002.attributes.new('sharp_edge', 'BOOLEAN', 'EDGE').data.foreach_set('value', [ (min(e.vertices), max(e.vertices)) in _k for e in me_cube_002.edges])
_uv = me_cube_002.uv_layers.new(name='UVMap')
_uv.uv.foreach_set('vector', [0.0, 0.0, 0.0, 0.0, 0.0, 0.0, 0.0, 0.0, 0.0, 0.0, 0.0, 0.0, 0.0, 0.0, 0.0, 0.0, 0.625, 0.375, 0.625, 0.375, 0.625, 0.5, 0.625, 0.5, 0.625, 0.25, 0.625, 0.25, 0.625, 0.3125, 0.625, 0.3125, 0.375, 0.25, 0.375, 0.25, 0.5, 0.25, 0.5, 0.25, 0.5, 0.25, 0.5, 0.25, 0.5625, 0.25, 0.5625, 0.25, 0.3928, 0.5, 0.3928, 0.5, 0.6072, 0.5, 0.6072, 0.5, 0.5625, 0.25, 0.5625, 0.25, 0.625, 0.25, 0.625, 0.25, 0.625, 0.3125, 0.625, 0.3125, 0.625, 0.375, 0.625, 0.375, 0.625, 0.375, 0.625, 0.5, 0.0, 0.0, 0.0, 0.0, 0.625, 0.5, 0.375, 0.5, 0.0, 0.0, 0.0, 0.0, 0.375, 0.5, 0.375, 0.25, 0.0, 0.0, 0.0, 0.0, 0.375, 0.25, 0.5, 0.25, 0.0, 0.0, 0.0, 0.0, 0.5, 0.25, 0.5625, 0.25, 0.0, 0.0, 0.0, 0.0, 0.5625, 0.25, 0.625, 0.25, 0.0, 0.0, 0.0, 0.0, 0.625, 0.25, 0.625, 0.3125, 0.0, 0.0, 0.0, 0.0, 0.625, 0.3125, 0.625, 0.375, 0.0, 0.0, 0.0, 0.0, 0.375, 0.2678, 0.375, 0.4822, 0.375, 0.4822, 0.375, 0.2678, 0.375, 0.5, 0.375, 0.5, 0.3928, 0.5, 0.3928, 0.5, 0.375, 0.5, 0.625, 0.5, 0.6072, 0.5, 0.3928, 0.5, 0.625, 0.5, 0.625, 0.5, 0.6072, 0.5, 0.6072, 0.5, 0.375, 0.25, 0.375, 0.5, 0.375, 0.4822, 0.375, 0.2678, 0.375, 0.5, 0.375, 0.5, 0.375, 0.4822, 0.375, 0.4822, 0.375, 0.25, 0.375, 0.25, 0.375, 0.2678, 0.375, 0.2678, 0.375, 0.2678, 0.375, 0.4822, 0.375, 0.5, 0.375, 0.25, 0.6072, 0.5, 0.625, 0.5, 0.375, 0.5, 0.3928, 0.5])
_ca = me_cube_002.color_attributes.new('Col', 'BYTE_COLOR', 'CORNER')
_ca.data.foreach_set('color', [1.0, 1.0, 1.0, 1.0, 1.0, 1.0, 1.0, 1.0, 1.0, 1.0, 1.0, 1.0, 1.0, 1.0, 1.0, 1.0, 1.0, 1.0, 1.0, 1.0, 1.0, 1.0, 1.0, 1.0, 1.0, 1.0, 1.0, 1.0, 1.0, 1.0, 1.0, 1.0, 0.0, 0.0, 0.0, 1.0, 0.0, 0.0, 0.0, 1.0, 0.0, 0.0, 0.0, 1.0, 0.0, 0.0, 0.0, 1.0, 0.0, 0.0, 0.0, 1.0, 0.0, 0.0, 0.0, 1.0, 0.0, 0.0, 0.0, 1.0, 0.0, 0.0, 0.0, 1.0, 0.0, 0.0, 0.0, 1.0, 0.0, 0.0, 0.0, 1.0, 0.0, 0.0, 0.0, 1.0, 0.0, 0.0, 0.0, 1.0, 0.0, 0.0, 0.0, 1.0, 0.0, 0.0, 0.0, 1.0, 0.0, 0.0, 0.0, 1.0, 0.0, 0.0, 0.0, 1.0, 1.0, 1.0, 1.0, 1.0, 1.0, 1.0, 1.0, 1.0, 1.0, 1.0, 1.0, 1.0, 1.0, 1.0, 1.0, 1.0, 0.0, 0.0, 0.0, 1.0, 0.0, 0.0, 0.0, 1.0, 0.0, 0.0, 0.0, 1.0, 0.0, 0.0, 0.0, 1.0, 0.0, 0.0, 0.0, 1.0, 0.0, 0.0, 0.0, 1.0, 0.0, 0.0, 0.0, 1.0, 0.0, 0.0, 0.0, 1.0, 0.0, 0.0, 0.0, 1.0, 0.0, 0.0, 0.0, 1.0, 0.0, 0.0, 0.0, 1.0, 0.0, 0.0, 0.0, 1.0, 0.0, 0.0, 0.0, 1.0, 0.0, 0.0, 0.0, 1.0, 0.0, 0.0, 0.0, 1.0, 0.0, 0.0, 0.0, 1.0, 0.0, 0.0, 0.0, 1.0, 0.0, 0.0, 0.0, 1.0, 0.0, 0.0, 0.0, 1.0, 0.0, 0.0, 0.0, 1.0, 0.0, 0.0, 0.0, 1.0, 0.0, 0.0, 0.0, 1.0, 0.0, 0.0, 0.0, 1.0, 0.0, 0.0, 0.0, 1.0, 0.0, 0.0, 0.0, 1.0, 0.0, 0.0, 0.0, 1.0, 0.0, 0.0, 0.0, 1.0, 0.0, 0.0, 0.0, 1.0, 0.0, 0.0, 0.0, 1.0, 0.0, 0.0, 0.0, 1.0, 0.0, 0.0, 0.0, 1.0, 0.0, 0.0, 0.0, 1.0, 0.0, 0.0, 0.0, 1.0, 0.0, 0.0, 0.0, 1.0, 0.0, 0.0, 0.0, 1.0, 0.0, 0.0, 0.0, 1.0, 0.0, 0.0, 0.0, 1.0, 0.0, 0.0, 0.0, 1.0, 0.0, 0.0, 0.0, 1.0, 0.0, 0.0, 0.0, 1.0, 1.0, 1.0, 1.0, 1.0, 1.0, 1.0, 1.0, 1.0, 1.0, 1.0, 1.0, 1.0, 1.0, 1.0, 1.0, 1.0, 0.0, 0.0, 0.0, 1.0, 0.0, 0.0, 0.0, 1.0, 0.0, 0.0, 0.0, 1.0, 0.0, 0.0, 0.0, 1.0, 0.0, 0.0, 0.0, 1.0, 0.0, 0.0, 0.0, 1.0, 0.0, 0.0, 0.0, 1.0, 0.0, 0.0, 0.0, 1.0, 0.0, 0.0, 0.0, 1.0, 0.0, 0.0, 0.0, 1.0, 0.0, 0.0, 0.0, 1.0, 0.0, 0.0, 0.0, 1.0, 0.0, 0.0, 0.0, 1.0, 0.0, 0.0, 0.0, 1.0, 0.0, 0.0, 0.0, 1.0, 0.0, 0.0, 0.0, 1.0, 0.0, 0.0, 0.0, 1.0, 0.0, 0.0, 0.0, 1.0, 0.0, 0.0, 0.0, 1.0, 0.0, 0.0, 0.0, 1.0, 0.0, 0.0, 0.0, 1.0, 0.0, 0.0, 0.0, 1.0, 0.0, 0.0, 0.0, 1.0, 0.0, 0.0, 0.0, 1.0, 0.0, 0.0, 0.0, 1.0, 0.0, 0.0, 0.0, 1.0, 0.0, 0.0, 0.0, 1.0, 0.0, 0.0, 0.0, 1.0, 0.0, 0.0, 0.0, 1.0, 0.0, 0.0, 0.0, 1.0, 0.0, 0.0, 0.0, 1.0, 0.0, 0.0, 0.0, 1.0])
me_cube_002.use_remesh_fix_poles = True
me_cube_002.use_remesh_preserve_attributes = False
me_cube_002.update()
me_cube_002.normals_split_custom_set([tuple(v) for v in zip(*[iter([-0.001977, -0.003246, 1.0, -0.0004388, -0.007291, 1.0, 0.006169, -0.006293, 1.0, 0.007261, 0.0002184, 1.0, 0.003075, 0.001807, 1.0, 0.0003709, 0.003002, 1.0, -0.00275, 0.002752, 1.0, -0.002994, -0.0003707, 1.0, 0.9953, -0.09723, -2.755e-07, 0.9953, -0.09723, -2.755e-07, 1.0, 0.0, -2.98e-07, 1.0, 0.0, -2.98e-07, 0.7119, -0.7023, -2.621e-07, 0.7119, -0.7023, -2.621e-07, 0.9253, -0.3792, -2.387e-07, 0.9253, -0.3792, -2.387e-07, 0.0, -1.0, -5.762e-08, 0.0, -1.0, -5.762e-08, 0.09623, -0.9954, -9.577e-08, 0.09623, -0.9954, -9.577e-08, 0.09623, -0.9954, -9.577e-08, 0.09623, -0.9954, -9.577e-08, 0.3846, -0.9231, -2.191e-07, 0.3846, -0.9231, -2.191e-07, -6.625e-07, 1.0, -6.731e-12, -6.623e-07, 1.0, 7.959e-12, -6.623e-07, 1.0, 8.664e-12, -6.625e-07, 1.0, -6.055e-12, 0.3846, -0.9231, -2.191e-07, 0.3846, -0.9231, -2.191e-07, 0.7119, -0.7023, -2.621e-07, 0.7119, -0.7023, -2.621e-07, 0.9253, -0.3792, -2.387e-07, 0.9253, -0.3792, -2.387e-07, 0.9953, -0.09723, -2.755e-07, 0.9953, -0.09723, -2.755e-07, 0.006655, 0.004876, 1.0, 0.0003076, 0.004098, 1.0, 0.0003709, 0.003002, 1.0, 0.003075, 0.001807, 1.0, 0.0003076, 0.004098, 1.0, -0.00385, 0.003848, 1.0, -0.00275, 0.002752, 1.0, 0.0003709, 0.003002, 1.0, -0.00385, 0.003848, 1.0, -0.004125, -0.0003096, 1.0, -0.002994, -0.0003707, 1.0, -0.00275, 0.002752, 1.0, -0.004125, -0.0003096, 1.0, -0.004919, -0.006585, 1.0, -0.001977, -0.003246, 1.0, -0.002994, -0.0003707, 1.0, -0.004919, -0.006585, 1.0, 0.0006868, -0.01257, 0.9999, -0.0004388, -0.007291, 1.0, -0.001977, -0.003246, 1.0, 0.0006868, -0.01257, 0.9999, 0.01068, -0.01058, 0.9999, 0.006169, -0.006293, 1.0, -0.0004388, -0.007291, 1.0, 0.01068, -0.01058, 0.9999, 0.01238, -0.0006158, 0.9999, 0.007261, 0.0002184, 1.0, 0.006169, -0.006293, 1.0, 0.01238, -0.0006158, 0.9999, 0.006655, 0.004876, 1.0, 0.003075, 0.001807, 1.0, 0.007261, 0.0002184, 1.0, -1.0, -4.006e-08, 1.469e-07, -1.0, -4.254e-08, 1.259e-07, -1.0, -3.638e-08, 1.546e-07, -1.0, -3.4e-08, 1.748e-07, -6.5e-07, 1.0, 5.154e-13, -6.552e-07, 1.0, 5.815e-12, -6.623e-07, 1.0, 7.959e-12, -6.625e-07, 1.0, -6.731e-12, -6.552e-07, 1.0, 5.815e-12, -6.552e-07, 1.0, 7.341e-12, -6.623e-07, 1.0, 8.664e-12, -6.623e-07, 1.0, 7.959e-12, -6.552e-07, 1.0, 7.341e-12, -6.543e-07, 1.0, -1.816e-12, -6.625e-07, 1.0, -6.055e-12, -6.623e-07, 1.0, 8.664e-12, -1.0, -3.99e-08, 1.475e-07, -1.0, -4.528e-08, 1.019e-07, -1.0, -4.254e-08, 1.259e-07, -1.0, -4.006e-08, 1.469e-07, -1.0, -4.528e-08, 1.019e-07, -1.0, -4.197e-08, 1.061e-07, -1.0, -3.638e-08, 1.546e-07, -1.0, -4.254e-08, 1.259e-07, -1.0, -3.829e-08, 1.083e-07, -1.0, -3.99e-08, 1.475e-07, -1.0, -4.006e-08, 1.469e-07, -1.0, -3.4e-08, 1.748e-07, -1.0, -3.4e-08, 1.748e-07, -1.0, -3.638e-08, 1.546e-07, -1.0, -4.197e-08, 1.061e-07, -1.0, -2.973e-08, 2.995e-07, -6.625e-07, 1.0, -6.055e-12, -6.543e-07, 1.0, -1.816e-12, -6.676e-07, 1.0, -1.571e-11, -6.625e-07, 1.0, -6.731e-12])] * 3)])
me_cube_003 = bpy.data.meshes.new('Cube.003')
me_cube_003.from_pydata([(0.0001171, -0.2267, -6.284e-09), (0.2209, -0.0001499, 3.671e-08), (0.03, -0.2004, 0.1), (0.03, -0.03, 0.1), (0.2007, -0.03, 0.1), (0.3556, -0.3169, 0.1), (0.3172, -0.3554, 0.1), (0.3642, -0.3372, 0.1), (0.3666, -0.3527, 0.1), (0.3631, -0.3628, 0.1), (0.3374, -0.3639, 0.1), (0.353, -0.3663, 0.1), (0.2392, -0.352, 4.12e-08), (0.2392, -0.352, 0.1), (0.3496, -0.2387, 6.269e-08), (0.3496, -0.2387, 0.1), (0.3715, -0.2793, 6.711e-08), (0.279, -0.3729, 4.911e-08), (0.3923, -0.327, 7.135e-08), (0.3982, -0.3643, 7.259e-08), (0.3886, -0.3887, 7.077e-08), (0.3643, -0.3985, 6.6e-08), (0.327, -0.3931, 5.861e-08), (0.279, -0.3729, 0.1), (0.3715, -0.2793, 0.1), (0.327, -0.3931, 0.1), (0.3643, -0.3985, 0.1), (0.3886, -0.3887, 0.1), (0.3982, -0.3643, 0.1), (0.3923, -0.327, 0.1), (0.0001171, -0.2267, 0.1), (0.2209, -0.0001499, 0.1), (0.0001171, -0.0001499, 0.1), (0.0001171, -0.0001499, 3.143e-08), (0.0001171, -0.196, 0.08448), (0.0001171, -0.03087, 0.08448), (0.0001171, -0.03087, 0.01244), (0.0001171, -0.196, 0.01244), (0.03084, -0.0001499, 0.01244), (0.03084, -0.0001499, 0.08448), (0.1902, -0.0001499, 0.08448), (0.1902, -0.0001499, 0.01244)], [], [(23, 25, 26, 27, 28, 29, 24, 15, 5, 7, 8, 9, 11, 10, 6, 13), (34, 35, 36, 37), (2, 6, 10, 11, 9, 8, 7, 5, 4, 3), (6, 2, 3, 4, 31, 32, 30, 13), (15, 24, 16, 14), (4, 5, 15, 31), (0, 12, 13, 30), (31, 15, 14, 1), (23, 17, 22, 25), (25, 22, 21, 26), (26, 21, 20, 27), (27, 20, 19, 28), (28, 19, 18, 29), (29, 18, 16, 24), (12, 17, 23, 13), (38, 39, 40, 41), (30, 32, 35, 34), (32, 33, 36, 35), (0, 30, 34, 37), (33, 32, 39, 38), (32, 31, 40, 39), (31, 1, 41, 40), (38, 41, 1, 33), (36, 33, 0, 37)])
me_cube_003.polygons.foreach_set('use_smooth', [True] * 24)
_k = set([(0, 30), (0, 37), (1, 31), (13, 23), (13, 30), (15, 24), (15, 31), (19, 28), (20, 27), (21, 26), (23, 25), (24, 29), (25, 26), (26, 27), (27, 28), (28, 29), (30, 32), (31, 32), (32, 33), (33, 38)])
me_cube_003.attributes.new('sharp_edge', 'BOOLEAN', 'EDGE').data.foreach_set('value', [ (min(e.vertices), max(e.vertices)) in _k for e in me_cube_003.edges])
_uv = me_cube_003.uv_layers.new(name='UVMap')
_uv.uv.foreach_set('vector', [0.555, 0.2929, 0.6174, 0.3381, 0.6672, 0.3765, 0.7072, 0.4154, 0.734, 0.4503, 0.7472, 0.4822, 0.7408, 0.5, 0.724, 0.5, 0.625, 0.3063, 0.6227, 0.2916, 0.6169, 0.2781, 0.5911, 0.2489, 0.5887, 0.2494, 0.5812, 0.2498, 0.5687, 0.25, 0.5014, 0.2514, 0.1589, 0.573, 0.3411, 0.5571, 0.3411, 0.6267, 0.1589, 0.6666, 0.375, 0.25, 0.5687, 0.25, 0.5835, 0.2523, 0.5969, 0.2582, 0.6083, 0.2667, 0.6169, 0.2781, 0.6227, 0.2916, 0.625, 0.3063, 0.625, 0.5, 0.375, 0.5, 0.5687, 0.25, 0.375, 0.25, 0.375, 0.5, 0.625, 0.5, 0.625, 0.5, 0.375, 0.5, 0.375, 0.25, 0.5014, 0.2514, 0.724, 0.5, 0.7408, 0.5, 0.7408, 0.75, 0.724, 0.75, 0.625, 0.5, 0.6251, 0.3064, 0.724, 0.5, 0.625, 0.5, 0.375, 0.0, 0.4739, 0.0, 0.4739, 0.25, 0.375, 0.25, 0.625, 0.5, 0.724, 0.5, 0.724, 0.75, 0.625, 0.75, 0.4903, 0.25, 0.4903, 0.0, 0.5093, 0.0, 0.5093, 0.25, 0.5093, 0.25, 0.5093, 0.0, 0.5224, 0.0, 0.5224, 0.25, 0.5224, 0.25, 0.5224, 0.0, 0.5727, 0.0, 0.5727, 0.25, 0.8229, 0.5, 0.8229, 0.75, 0.7728, 0.75, 0.7728, 0.5, 0.7728, 0.5, 0.7728, 0.75, 0.7598, 0.75, 0.7598, 0.5, 0.7598, 0.5, 0.7598, 0.75, 0.7408, 0.75, 0.7408, 0.5, 0.4739, 0.0, 0.4903, 0.0, 0.4903, 0.25, 0.4739, 0.25, 0.4098, 0.6269, 0.4098, 0.5571, 0.5902, 0.5729, 0.5902, 0.6664, 0.125, 0.5, 0.375, 0.5, 0.3411, 0.5571, 0.1589, 0.573, 0.375, 0.5, 0.375, 0.6734, 0.3411, 0.6267, 0.3411, 0.5571, 0.125, 0.75, 0.125, 0.5, 0.1589, 0.573, 0.1589, 0.6666, 0.375, 0.6734, 0.375, 0.5, 0.4098, 0.5571, 0.4098, 0.6269, 0.375, 0.5, 0.625, 0.5, 0.5902, 0.5729, 0.4098, 0.5571, 0.625, 0.5, 0.625, 0.75, 0.5902, 0.6664, 0.5902, 0.5729, 0.4098, 0.6269, 0.5902, 0.6664, 0.625, 0.75, 0.375, 0.6734, 0.3411, 0.6267, 0.375, 0.6734, 0.125, 0.75, 0.1589, 0.6666])
_ca = me_cube_003.color_attributes.new('Col', 'BYTE_COLOR', 'CORNER')
_ca.data.foreach_set('color', [0.0, 0.0, 0.0, 1.0, 0.0, 0.0, 0.0, 1.0, 0.0, 0.0, 0.0, 1.0, 0.0, 0.0, 0.0, 1.0, 0.0, 0.0, 0.0, 1.0, 0.0, 0.0, 0.0, 1.0, 0.0, 0.0, 0.0, 1.0, 0.0, 0.0, 0.0, 1.0, 0.0, 0.0, 0.0, 1.0, 0.0, 0.0, 0.0, 1.0, 0.0, 0.0, 0.0, 1.0, 0.0, 0.0, 0.0, 1.0, 0.0, 0.0, 0.0, 1.0, 0.0, 0.0, 0.0, 1.0, 0.0, 0.0, 0.0, 1.0, 0.0, 0.0, 0.0, 1.0, 1.0, 1.0, 1.0, 1.0, 1.0, 1.0, 1.0, 1.0, 1.0, 1.0, 1.0, 1.0, 1.0, 1.0, 1.0, 1.0, 1.0, 1.0, 1.0, 1.0, 1.0, 1.0, 1.0, 1.0, 1.0, 1.0, 1.0, 1.0, 1.0, 1.0, 1.0, 1.0, 1.0, 1.0, 1.0, 1.0, 1.0, 1.0, 1.0, 1.0, 1.0, 1.0, 1.0, 1.0, 1.0, 1.0, 1.0, 1.0, 1.0, 1.0, 1.0, 1.0, 1.0, 1.0, 1.0, 1.0, 0.0, 0.0, 0.0, 1.0, 0.0, 0.0, 0.0, 1.0, 0.0, 0.0, 0.0, 1.0, 0.0, 0.0, 0.0, 1.0, 0.0, 0.0, 0.0, 1.0, 0.0, 0.0, 0.0, 1.0, 0.0, 0.0, 0.0, 1.0, 0.0, 0.0, 0.0, 1.0, 0.0, 0.0, 0.0, 1.0, 0.0, 0.0, 0.0, 1.0, 0.0, 0.0, 0.0, 1.0, 0.0, 0.0, 0.0, 1.0, 0.0, 0.0, 0.0, 1.0, 0.0, 0.0, 0.0, 1.0, 0.0, 0.0, 0.0, 1.0, 0.0, 0.0, 0.0, 1.0, 0.0, 0.0, 0.0, 1.0, 0.0, 0.0, 0.0, 1.0, 0.0, 0.0, 0.0, 1.0, 0.0, 0.0, 0.0, 1.0, 0.0, 0.0, 0.0, 1.0, 0.0, 0.0, 0.0, 1.0, 0.0, 0.0, 0.0, 1.0, 0.0, 0.0, 0.0, 1.0, 0.0, 0.0, 0.0, 1.0, 0.0, 0.0, 0.0, 1.0, 0.0, 0.0, 0.0, 1.0, 0.0, 0.0, 0.0, 1.0, 0.0, 0.0, 0.0, 1.0, 0.0, 0.0, 0.0, 1.0, 0.0, 0.0, 0.0, 1.0, 0.0, 0.0, 0.0, 1.0, 0.0, 0.0, 0.0, 1.0, 0.0, 0.0, 0.0, 1.0, 0.0, 0.0, 0.0, 1.0, 0.0, 0.0, 0.0, 1.0, 0.0, 0.0, 0.0, 1.0, 0.0, 0.0, 0.0, 1.0, 0.0, 0.0, 0.0, 1.0, 0.0, 0.0, 0.0, 1.0, 0.0, 0.0, 0.0, 1.0, 0.0, 0.0, 0.0, 1.0, 0.0, 0.0, 0.0, 1.0, 0.0, 0.0, 0.0, 1.0, 0.0, 0.0, 0.0, 1.0, 0.0, 0.0, 0.0, 1.0, 0.0, 0.0, 0.0, 1.0, 0.0, 0.0, 0.0, 1.0, 0.0, 0.0, 0.0, 1.0, 0.0, 0.0, 0.0, 1.0, 0.0, 0.0, 0.0, 1.0, 0.0, 0.0, 0.0, 1.0, 1.0, 1.0, 1.0, 1.0, 1.0, 1.0, 1.0, 1.0, 1.0, 1.0, 1.0, 1.0, 1.0, 1.0, 1.0, 1.0, 0.0, 0.0, 0.0, 1.0, 0.0, 0.0, 0.0, 1.0, 0.0, 0.0, 0.0, 1.0, 0.0, 0.0, 0.0, 1.0, 0.0, 0.0, 0.0, 1.0, 0.0, 0.0, 0.0, 1.0, 0.0, 0.0, 0.0, 1.0, 0.0, 0.0, 0.0, 1.0, 0.0, 0.0, 0.0, 1.0, 0.0, 0.0, 0.0, 1.0, 0.0, 0.0, 0.0, 1.0, 0.0, 0.0, 0.0, 1.0, 0.0, 0.0, 0.0, 1.0, 0.0, 0.0, 0.0, 1.0, 0.0, 0.0, 0.0, 1.0, 0.0, 0.0, 0.0, 1.0, 0.0, 0.0, 0.0, 1.0, 0.0, 0.0, 0.0, 1.0, 0.0, 0.0, 0.0, 1.0, 0.0, 0.0, 0.0, 1.0, 0.0, 0.0, 0.0, 1.0, 0.0, 0.0, 0.0, 1.0, 0.0, 0.0, 0.0, 1.0, 0.0, 0.0, 0.0, 1.0, 0.0, 0.0, 0.0, 1.0, 0.0, 0.0, 0.0, 1.0, 0.0, 0.0, 0.0, 1.0, 0.0, 0.0, 0.0, 1.0, 0.0, 0.0, 0.0, 1.0, 0.0, 0.0, 0.0, 1.0, 0.0, 0.0, 0.0, 1.0, 0.0, 0.0, 0.0, 1.0])
me_cube_003.use_remesh_fix_poles = True
me_cube_003.use_remesh_preserve_attributes = False
me_cube_003.update()
me_cube_003.normals_split_custom_set([tuple(v) for v in zip(*[iter([-1.375e-07, 1.249e-07, 1.0, -1.375e-07, 1.249e-07, 1.0, -1.375e-07, 1.249e-07, 1.0, -1.375e-07, 1.249e-07, 1.0, -1.375e-07, 1.249e-07, 1.0, -1.375e-07, 1.249e-07, 1.0, -1.375e-07, 1.249e-07, 1.0, -6.968e-07, -6.043e-08, 1.0, -1.952e-07, 5.626e-08, 1.0, -1.528e-07, 6.877e-08, 1.0, -1.528e-07, 6.877e-08, 1.0, -1.528e-07, 6.877e-08, 1.0, -1.528e-07, 6.877e-08, 1.0, -1.528e-07, 6.877e-08, 1.0, -1.454e-07, 5.897e-08, 1.0, -5.507e-08, -1.279e-08, 1.0, -1.0, -3.83e-08, -2.039e-07, -1.0, -5.226e-08, -1.969e-07, -1.0, -5.612e-08, -1.583e-07, -1.0, -4.273e-08, -1.65e-07, -1.048e-07, -1.125e-08, 1.0, -1.454e-07, 5.897e-08, 1.0, -1.528e-07, 6.877e-08, 1.0, -1.528e-07, 6.877e-08, 1.0, -1.528e-07, 6.877e-08, 1.0, -1.528e-07, 6.877e-08, 1.0, -1.528e-07, 6.877e-08, 1.0, -1.952e-07, 5.626e-08, 1.0, -3.251e-07, -3.696e-08, 1.0, -1.048e-07, -1.125e-08, 1.0, -1.454e-07, 5.897e-08, 1.0, -1.048e-07, -1.125e-08, 1.0, -1.048e-07, -1.125e-08, 1.0, -3.251e-07, -3.696e-08, 1.0, -4.324e-07, -6.346e-08, 1.0, -4.167e-08, -3.515e-08, 1.0, -4.167e-08, -3.515e-08, 1.0, -5.507e-08, -1.279e-08, 1.0, 0.8801, 0.4748, 2.717e-07, 0.9, 0.4358, 2.916e-07, 0.9, 0.4358, 2.916e-07, 0.8801, 0.4748, 2.717e-07, -3.251e-07, -3.696e-08, 1.0, -1.952e-07, 5.626e-08, 1.0, -6.968e-07, -6.043e-08, 1.0, -4.324e-07, -6.346e-08, 1.0, -0.4641, -0.8858, 0.0, -0.4641, -0.8858, 0.0, -0.4641, -0.8858, 0.0, -0.4641, -0.8858, 0.0, 0.8801, 0.4748, 2.405e-07, 0.8801, 0.4748, 2.717e-07, 0.8801, 0.4748, 2.717e-07, 0.8801, 0.4748, 2.405e-07, -0.4244, -0.9055, -5.068e-08, -0.4245, -0.9054, -5.142e-08, -0.2881, -0.9576, -2.74e-08, -0.2881, -0.9576, -2.463e-08, -0.2881, -0.9576, -2.463e-08, -0.2881, -0.9576, -2.74e-08, -0.1429, -0.9897, 6.094e-08, -0.1429, -0.9897, 6.094e-08, 0.3755, -0.9268, 1.997e-07, 0.3755, -0.9268, 1.997e-07, 0.3755, -0.9268, 1.997e-07, 0.3755, -0.9268, 1.997e-07, 0.9313, -0.3642, 4.216e-07, 0.9313, -0.3642, 4.216e-07, 0.9313, -0.3642, 4.216e-07, 0.9313, -0.3642, 4.216e-07, 0.9879, 0.1549, 3.791e-07, 0.9879, 0.1549, 3.791e-07, 0.954, 0.2997, 3.313e-07, 0.954, 0.2997, 3.289e-07, 0.954, 0.2997, 3.289e-07, 0.954, 0.2997, 3.313e-07, 0.9, 0.4358, 2.916e-07, 0.9, 0.4358, 2.916e-07, -0.4641, -0.8858, 0.0, -0.4245, -0.9054, -5.142e-08, -0.4244, -0.9055, -5.068e-08, -0.4641, -0.8858, 0.0, -4.355e-08, 1.0, -2.01e-11, -4.355e-08, 1.0, -5.461e-10, -4.355e-08, 1.0, -5.108e-10, -4.355e-08, 1.0, 1.375e-11, -1.0, -2.897e-08, -2.007e-07, -1.0, -5.918e-08, -1.855e-07, -1.0, -5.226e-08, -1.969e-07, -1.0, -3.83e-08, -2.039e-07, -1.0, -5.918e-08, -1.855e-07, -1.0, -6.266e-08, -1.593e-07, -1.0, -5.612e-08, -1.583e-07, -1.0, -5.226e-08, -1.969e-07, -1.0, -2.271e-08, -1.841e-07, -1.0, -2.897e-08, -2.007e-07, -1.0, -3.83e-08, -2.039e-07, -1.0, -4.273e-08, -1.65e-07, -4.31e-08, 1.0, -9.361e-11, -4.329e-08, 1.0, -4.33e-10, -4.355e-08, 1.0, -5.461e-10, -4.355e-08, 1.0, -2.01e-11, -4.329e-08, 1.0, -4.33e-10, -4.329e-08, 1.0, -3.566e-10, -4.355e-08, 1.0, -5.108e-10, -4.355e-08, 1.0, -5.461e-10, -4.329e-08, 1.0, -3.566e-10, -4.325e-08, 1.0, 1.146e-11, -4.355e-08, 1.0, 1.375e-11, -4.355e-08, 1.0, -5.108e-10, -4.355e-08, 1.0, -2.01e-11, -4.355e-08, 1.0, 1.375e-11, -4.325e-08, 1.0, 1.146e-11, -4.372e-08, 1.0, 0.0, -1.0, -5.612e-08, -1.583e-07, -1.0, -6.266e-08, -1.593e-07, -1.0, -5.319e-08, -1.497e-07, -1.0, -4.273e-08, -1.65e-07])] * 3)])

# ---- objects
ob_windmillquad_export = bpy.data.objects.new('WindmillQuad-export', me_cube_001)
ob_circlequad = bpy.data.objects.new('CircleQuad', me_cylinder_002)
ob_pinquad = bpy.data.objects.new('PinQuad', me_cylinder_003)
ob_rectquad_export = bpy.data.objects.new('RectQuad-export', me_cube_002)
ob_starquad_export = bpy.data.objects.new('StarQuad-export', me_cube_003)

# ---- transforms, parenting, visibility, modifiers, constraints
ob_windmillquad_export.location = (0.0, 0.0, 0.0)
ob_windmillquad_export.color = (0.8, 0.8, 0.8, 1.0)
ob_circlequad.location = (0.0, 0.0, 0.0)
ob_circlequad.color = (0.8, 0.8, 0.8, 1.0)
ob_pinquad.location = (0.0, 0.0, 0.0)
ob_pinquad.color = (0.8, 0.8, 0.8, 1.0)
ob_rectquad_export.location = (0.0, 0.0, 0.0)
ob_rectquad_export.color = (0.8, 0.8, 0.8, 1.0)
ob_starquad_export.location = (0.0, 0.0, 0.0)
ob_starquad_export.color = (0.8, 0.8, 0.8, 1.0)

# ---- collection membership
scene.collection.objects.link(ob_windmillquad_export)
scene.collection.objects.link(ob_circlequad)
scene.collection.objects.link(ob_pinquad)
scene.collection.objects.link(ob_rectquad_export)
scene.collection.objects.link(ob_starquad_export)

# ---- scene / render settings (as saved in the file)
scene.frame_start = 1; scene.frame_end = 250; scene.frame_set(1)
scene.render.engine = 'BLENDER_EEVEE_NEXT'
scene.cycles.sampling_pattern = 'TABULATED_SOBOL'
scene.cycles.use_light_tree = False
scene.view_settings.view_transform = 'Filmic'
bpy.context.view_layer.update()

# ---- added for rendering (the .blend has no active camera and no usable light): camera, sun
cam_auto = bpy.data.cameras.new('AutoCamera')
cam_auto.lens = 50.0
cam_auto.sensor_width = 36.0
cam_auto.clip_end = 1000.0
ob_auto_camera = bpy.data.objects.new('AutoCamera', cam_auto)
scene.collection.objects.link(ob_auto_camera)
ob_auto_camera.location = (0.788147, -0.902697, 0.508188)
ob_auto_camera.rotation_euler = (1.09748, -7.21219e-08, 0.694738)
scene.camera = ob_auto_camera
light_auto_sun = bpy.data.lights.new('AutoSun', 'SUN')
light_auto_sun.energy = 3.0
light_auto_sun.angle = 0.0523599
ob_auto_sun = bpy.data.objects.new('AutoSun', light_auto_sun)
scene.collection.objects.link(ob_auto_sun)
ob_auto_sun.rotation_euler = (0.872665, 0.174533, 0.523599)
bpy.context.view_layer.update()
